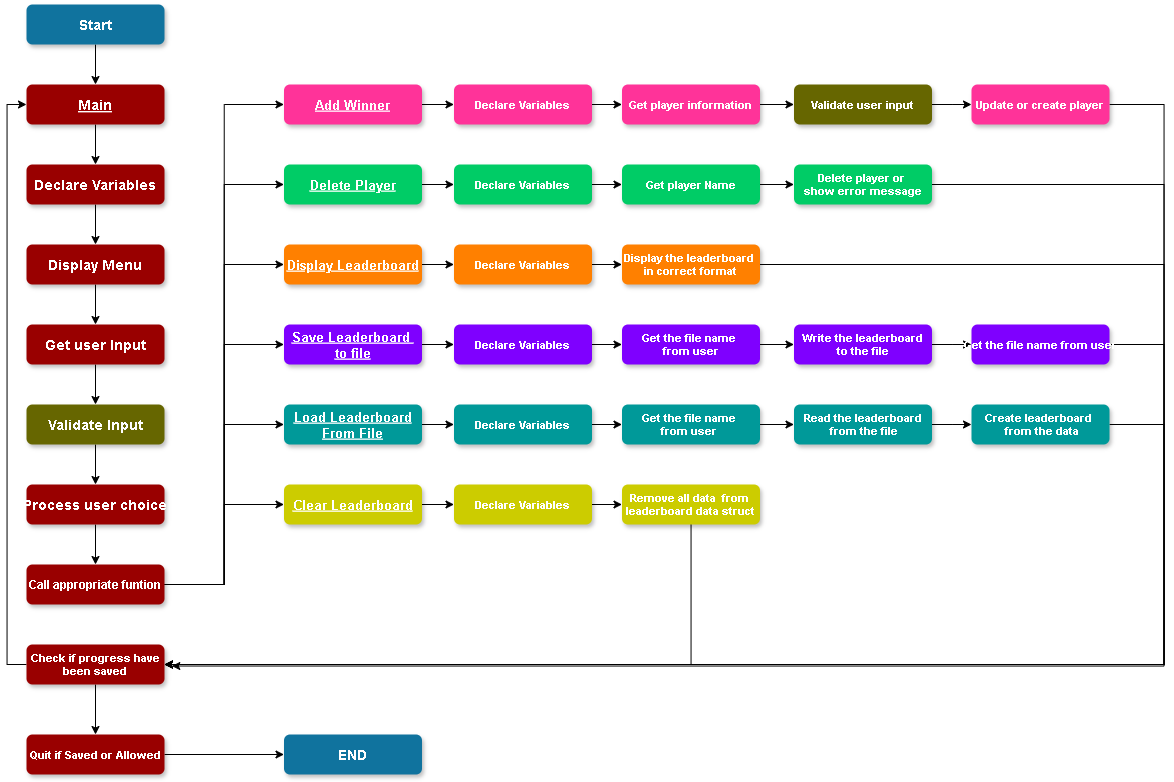

The diagram above was exported from draw.io. Its source (the exported page's mxGraphModel, read from the mxfile embedded in the PNG):
<mxGraphModel dx="3018.5" dy="794" grid="1" gridSize="10" guides="1" tooltips="1" connect="1" arrows="1" fold="1" page="1" pageScale="1.5" pageWidth="1169" pageHeight="827" background="none" math="0" shadow="0">
  <root>
    <mxCell id="0" />
    <mxCell id="1" parent="0" />
    <mxCell id="s6y0V7xj7NlNuSxxxuVz-98" value="" style="edgeStyle=orthogonalEdgeStyle;rounded=0;orthogonalLoop=1;jettySize=auto;html=1;" parent="1" source="3" target="s6y0V7xj7NlNuSxxxuVz-56" edge="1">
      <mxGeometry relative="1" as="geometry" />
    </mxCell>
    <mxCell id="3" value="Start" style="rounded=1;fillColor=#10739E;strokeColor=none;shadow=1;gradientColor=none;fontStyle=1;fontColor=#FFFFFF;fontSize=14;" parent="1" vertex="1">
      <mxGeometry x="-137.5" y="30" width="138" height="40" as="geometry" />
    </mxCell>
    <mxCell id="s6y0V7xj7NlNuSxxxuVz-99" value="" style="edgeStyle=orthogonalEdgeStyle;rounded=0;orthogonalLoop=1;jettySize=auto;html=1;" parent="1" source="s6y0V7xj7NlNuSxxxuVz-56" target="s6y0V7xj7NlNuSxxxuVz-57" edge="1">
      <mxGeometry relative="1" as="geometry" />
    </mxCell>
    <mxCell id="s6y0V7xj7NlNuSxxxuVz-56" value="Main" style="rounded=1;fillColor=#990000;strokeColor=none;shadow=1;gradientColor=none;fontStyle=5;fontColor=#FFFFFF;fontSize=14;" parent="1" vertex="1">
      <mxGeometry x="-137.5" y="110" width="138" height="40" as="geometry" />
    </mxCell>
    <mxCell id="s6y0V7xj7NlNuSxxxuVz-100" value="" style="edgeStyle=orthogonalEdgeStyle;rounded=0;orthogonalLoop=1;jettySize=auto;html=1;" parent="1" source="s6y0V7xj7NlNuSxxxuVz-57" target="s6y0V7xj7NlNuSxxxuVz-58" edge="1">
      <mxGeometry relative="1" as="geometry" />
    </mxCell>
    <mxCell id="s6y0V7xj7NlNuSxxxuVz-57" value="Declare Variables" style="rounded=1;fillColor=#990000;strokeColor=none;shadow=1;gradientColor=none;fontStyle=1;fontColor=#FFFFFF;fontSize=14;" parent="1" vertex="1">
      <mxGeometry x="-137.5" y="190" width="138" height="40" as="geometry" />
    </mxCell>
    <mxCell id="s6y0V7xj7NlNuSxxxuVz-101" value="" style="edgeStyle=orthogonalEdgeStyle;rounded=0;orthogonalLoop=1;jettySize=auto;html=1;" parent="1" source="s6y0V7xj7NlNuSxxxuVz-58" target="s6y0V7xj7NlNuSxxxuVz-59" edge="1">
      <mxGeometry relative="1" as="geometry" />
    </mxCell>
    <mxCell id="s6y0V7xj7NlNuSxxxuVz-58" value="Display Menu" style="rounded=1;fillColor=#990000;strokeColor=none;shadow=1;gradientColor=none;fontStyle=1;fontColor=#FFFFFF;fontSize=14;" parent="1" vertex="1">
      <mxGeometry x="-137.5" y="270" width="138" height="40" as="geometry" />
    </mxCell>
    <mxCell id="s6y0V7xj7NlNuSxxxuVz-102" value="" style="edgeStyle=orthogonalEdgeStyle;rounded=0;orthogonalLoop=1;jettySize=auto;html=1;" parent="1" source="s6y0V7xj7NlNuSxxxuVz-59" target="s6y0V7xj7NlNuSxxxuVz-60" edge="1">
      <mxGeometry relative="1" as="geometry" />
    </mxCell>
    <mxCell id="s6y0V7xj7NlNuSxxxuVz-59" value="Get user Input" style="rounded=1;fillColor=#990000;strokeColor=none;shadow=1;gradientColor=none;fontStyle=1;fontColor=#FFFFFF;fontSize=14;" parent="1" vertex="1">
      <mxGeometry x="-137.5" y="350" width="138" height="40" as="geometry" />
    </mxCell>
    <mxCell id="s6y0V7xj7NlNuSxxxuVz-103" value="" style="edgeStyle=orthogonalEdgeStyle;rounded=0;orthogonalLoop=1;jettySize=auto;html=1;" parent="1" source="s6y0V7xj7NlNuSxxxuVz-60" target="s6y0V7xj7NlNuSxxxuVz-61" edge="1">
      <mxGeometry relative="1" as="geometry" />
    </mxCell>
    <mxCell id="s6y0V7xj7NlNuSxxxuVz-60" value="Validate Input" style="rounded=1;fillColor=#666600;strokeColor=none;shadow=1;gradientColor=none;fontStyle=1;fontColor=#FFFFFF;fontSize=14;" parent="1" vertex="1">
      <mxGeometry x="-137.5" y="430" width="138" height="40" as="geometry" />
    </mxCell>
    <mxCell id="s6y0V7xj7NlNuSxxxuVz-104" value="" style="edgeStyle=orthogonalEdgeStyle;rounded=0;orthogonalLoop=1;jettySize=auto;html=1;" parent="1" source="s6y0V7xj7NlNuSxxxuVz-61" target="s6y0V7xj7NlNuSxxxuVz-65" edge="1">
      <mxGeometry relative="1" as="geometry" />
    </mxCell>
    <mxCell id="s6y0V7xj7NlNuSxxxuVz-61" value="Process user choice" style="rounded=1;fillColor=#990000;strokeColor=none;shadow=1;gradientColor=none;fontStyle=1;fontColor=#FFFFFF;fontSize=14;" parent="1" vertex="1">
      <mxGeometry x="-137.5" y="510" width="138" height="40" as="geometry" />
    </mxCell>
    <mxCell id="s6y0V7xj7NlNuSxxxuVz-109" style="edgeStyle=orthogonalEdgeStyle;rounded=0;orthogonalLoop=1;jettySize=auto;html=1;entryX=0;entryY=0.5;entryDx=0;entryDy=0;" parent="1" source="s6y0V7xj7NlNuSxxxuVz-65" target="s6y0V7xj7NlNuSxxxuVz-68" edge="1">
      <mxGeometry relative="1" as="geometry" />
    </mxCell>
    <mxCell id="s6y0V7xj7NlNuSxxxuVz-111" style="edgeStyle=orthogonalEdgeStyle;rounded=0;orthogonalLoop=1;jettySize=auto;html=1;entryX=0;entryY=0.5;entryDx=0;entryDy=0;" parent="1" source="s6y0V7xj7NlNuSxxxuVz-65" target="s6y0V7xj7NlNuSxxxuVz-76" edge="1">
      <mxGeometry relative="1" as="geometry" />
    </mxCell>
    <mxCell id="s6y0V7xj7NlNuSxxxuVz-112" style="edgeStyle=orthogonalEdgeStyle;rounded=0;orthogonalLoop=1;jettySize=auto;html=1;entryX=0;entryY=0.5;entryDx=0;entryDy=0;" parent="1" source="s6y0V7xj7NlNuSxxxuVz-65" target="s6y0V7xj7NlNuSxxxuVz-81" edge="1">
      <mxGeometry relative="1" as="geometry" />
    </mxCell>
    <mxCell id="s6y0V7xj7NlNuSxxxuVz-113" style="edgeStyle=orthogonalEdgeStyle;rounded=0;orthogonalLoop=1;jettySize=auto;html=1;entryX=0;entryY=0.5;entryDx=0;entryDy=0;" parent="1" source="s6y0V7xj7NlNuSxxxuVz-65" target="s6y0V7xj7NlNuSxxxuVz-85" edge="1">
      <mxGeometry relative="1" as="geometry" />
    </mxCell>
    <mxCell id="s6y0V7xj7NlNuSxxxuVz-114" style="edgeStyle=orthogonalEdgeStyle;rounded=0;orthogonalLoop=1;jettySize=auto;html=1;entryX=0;entryY=0.5;entryDx=0;entryDy=0;" parent="1" source="s6y0V7xj7NlNuSxxxuVz-65" target="s6y0V7xj7NlNuSxxxuVz-90" edge="1">
      <mxGeometry relative="1" as="geometry" />
    </mxCell>
    <mxCell id="s6y0V7xj7NlNuSxxxuVz-115" style="edgeStyle=orthogonalEdgeStyle;rounded=0;orthogonalLoop=1;jettySize=auto;html=1;entryX=0;entryY=0.5;entryDx=0;entryDy=0;" parent="1" source="s6y0V7xj7NlNuSxxxuVz-65" target="s6y0V7xj7NlNuSxxxuVz-93" edge="1">
      <mxGeometry relative="1" as="geometry" />
    </mxCell>
    <mxCell id="s6y0V7xj7NlNuSxxxuVz-65" value="Call appropriate funtion" style="rounded=1;fillColor=#990000;strokeColor=none;shadow=1;gradientColor=none;fontStyle=1;fontColor=#FFFFFF;fontSize=12;" parent="1" vertex="1">
      <mxGeometry x="-137.5" y="590" width="138" height="40" as="geometry" />
    </mxCell>
    <mxCell id="s6y0V7xj7NlNuSxxxuVz-116" value="" style="edgeStyle=orthogonalEdgeStyle;rounded=0;orthogonalLoop=1;jettySize=auto;html=1;" parent="1" source="s6y0V7xj7NlNuSxxxuVz-68" target="s6y0V7xj7NlNuSxxxuVz-69" edge="1">
      <mxGeometry relative="1" as="geometry" />
    </mxCell>
    <mxCell id="s6y0V7xj7NlNuSxxxuVz-68" value="Add Winner" style="rounded=1;fillColor=#FF3399;strokeColor=none;shadow=1;gradientColor=none;fontStyle=5;fontColor=#FFFFFF;fontSize=13;" parent="1" vertex="1">
      <mxGeometry x="120" y="110" width="138" height="40" as="geometry" />
    </mxCell>
    <mxCell id="s6y0V7xj7NlNuSxxxuVz-122" value="" style="edgeStyle=orthogonalEdgeStyle;rounded=0;orthogonalLoop=1;jettySize=auto;html=1;" parent="1" source="s6y0V7xj7NlNuSxxxuVz-69" target="s6y0V7xj7NlNuSxxxuVz-70" edge="1">
      <mxGeometry relative="1" as="geometry" />
    </mxCell>
    <mxCell id="s6y0V7xj7NlNuSxxxuVz-69" value="Declare Variables" style="rounded=1;fillColor=#FF3399;strokeColor=none;shadow=1;gradientColor=none;fontStyle=1;fontColor=#FFFFFF;fontSize=11;" parent="1" vertex="1">
      <mxGeometry x="290" y="110" width="138" height="40" as="geometry" />
    </mxCell>
    <mxCell id="s6y0V7xj7NlNuSxxxuVz-128" value="" style="edgeStyle=orthogonalEdgeStyle;rounded=0;orthogonalLoop=1;jettySize=auto;html=1;" parent="1" source="s6y0V7xj7NlNuSxxxuVz-70" target="s6y0V7xj7NlNuSxxxuVz-71" edge="1">
      <mxGeometry relative="1" as="geometry" />
    </mxCell>
    <mxCell id="s6y0V7xj7NlNuSxxxuVz-70" value="Get player information" style="rounded=1;fillColor=#FF3399;strokeColor=none;shadow=1;gradientColor=none;fontStyle=1;fontColor=#FFFFFF;fontSize=11;" parent="1" vertex="1">
      <mxGeometry x="458" y="110" width="138" height="40" as="geometry" />
    </mxCell>
    <mxCell id="s6y0V7xj7NlNuSxxxuVz-134" value="" style="edgeStyle=orthogonalEdgeStyle;rounded=0;orthogonalLoop=1;jettySize=auto;html=1;" parent="1" source="s6y0V7xj7NlNuSxxxuVz-71" target="s6y0V7xj7NlNuSxxxuVz-72" edge="1">
      <mxGeometry relative="1" as="geometry" />
    </mxCell>
    <mxCell id="s6y0V7xj7NlNuSxxxuVz-71" value="Validate user input" style="rounded=1;fillColor=#666600;strokeColor=none;shadow=1;gradientColor=none;fontStyle=1;fontColor=#FFFFFF;fontSize=11;" parent="1" vertex="1">
      <mxGeometry x="630" y="110" width="138" height="40" as="geometry" />
    </mxCell>
    <mxCell id="s6y0V7xj7NlNuSxxxuVz-152" style="edgeStyle=orthogonalEdgeStyle;rounded=0;orthogonalLoop=1;jettySize=auto;html=1;entryX=1;entryY=0.5;entryDx=0;entryDy=0;" parent="1" source="s6y0V7xj7NlNuSxxxuVz-72" target="s6y0V7xj7NlNuSxxxuVz-142" edge="1">
      <mxGeometry relative="1" as="geometry">
        <Array as="points">
          <mxPoint x="1000" y="130" />
          <mxPoint x="1000" y="690" />
        </Array>
      </mxGeometry>
    </mxCell>
    <mxCell id="s6y0V7xj7NlNuSxxxuVz-72" value="Update or create player" style="rounded=1;fillColor=#FF3399;strokeColor=none;shadow=1;gradientColor=none;fontStyle=1;fontColor=#FFFFFF;fontSize=11;" parent="1" vertex="1">
      <mxGeometry x="807.5" y="110" width="138" height="40" as="geometry" />
    </mxCell>
    <mxCell id="s6y0V7xj7NlNuSxxxuVz-117" value="" style="edgeStyle=orthogonalEdgeStyle;rounded=0;orthogonalLoop=1;jettySize=auto;html=1;" parent="1" source="s6y0V7xj7NlNuSxxxuVz-76" target="s6y0V7xj7NlNuSxxxuVz-77" edge="1">
      <mxGeometry relative="1" as="geometry" />
    </mxCell>
    <mxCell id="s6y0V7xj7NlNuSxxxuVz-76" value="Delete Player" style="rounded=1;fillColor=#00CC66;strokeColor=none;shadow=1;gradientColor=none;fontStyle=5;fontColor=#FFFFFF;fontSize=13;" parent="1" vertex="1">
      <mxGeometry x="120" y="190" width="138" height="40" as="geometry" />
    </mxCell>
    <mxCell id="s6y0V7xj7NlNuSxxxuVz-123" value="" style="edgeStyle=orthogonalEdgeStyle;rounded=0;orthogonalLoop=1;jettySize=auto;html=1;" parent="1" source="s6y0V7xj7NlNuSxxxuVz-77" target="s6y0V7xj7NlNuSxxxuVz-78" edge="1">
      <mxGeometry relative="1" as="geometry" />
    </mxCell>
    <mxCell id="s6y0V7xj7NlNuSxxxuVz-77" value="Declare Variables" style="rounded=1;fillColor=#00CC66;strokeColor=none;shadow=1;gradientColor=none;fontStyle=1;fontColor=#FFFFFF;fontSize=11;" parent="1" vertex="1">
      <mxGeometry x="290" y="190" width="138" height="40" as="geometry" />
    </mxCell>
    <mxCell id="s6y0V7xj7NlNuSxxxuVz-129" value="" style="edgeStyle=orthogonalEdgeStyle;rounded=0;orthogonalLoop=1;jettySize=auto;html=1;" parent="1" source="s6y0V7xj7NlNuSxxxuVz-78" target="s6y0V7xj7NlNuSxxxuVz-79" edge="1">
      <mxGeometry relative="1" as="geometry" />
    </mxCell>
    <mxCell id="s6y0V7xj7NlNuSxxxuVz-78" value="Get player Name" style="rounded=1;fillColor=#00CC66;strokeColor=none;shadow=1;gradientColor=none;fontStyle=1;fontColor=#FFFFFF;fontSize=11;" parent="1" vertex="1">
      <mxGeometry x="458" y="190" width="138" height="40" as="geometry" />
    </mxCell>
    <mxCell id="s6y0V7xj7NlNuSxxxuVz-153" style="edgeStyle=orthogonalEdgeStyle;rounded=0;orthogonalLoop=1;jettySize=auto;html=1;entryX=1;entryY=0.5;entryDx=0;entryDy=0;" parent="1" source="s6y0V7xj7NlNuSxxxuVz-79" target="s6y0V7xj7NlNuSxxxuVz-142" edge="1">
      <mxGeometry relative="1" as="geometry">
        <Array as="points">
          <mxPoint x="1000" y="210" />
          <mxPoint x="1000" y="690" />
        </Array>
      </mxGeometry>
    </mxCell>
    <mxCell id="s6y0V7xj7NlNuSxxxuVz-79" value="Delete player or &#10;show error message" style="rounded=1;fillColor=#00CC66;strokeColor=none;shadow=1;gradientColor=none;fontStyle=1;fontColor=#FFFFFF;fontSize=11;" parent="1" vertex="1">
      <mxGeometry x="630" y="190" width="138" height="40" as="geometry" />
    </mxCell>
    <mxCell id="s6y0V7xj7NlNuSxxxuVz-118" value="" style="edgeStyle=orthogonalEdgeStyle;rounded=0;orthogonalLoop=1;jettySize=auto;html=1;" parent="1" source="s6y0V7xj7NlNuSxxxuVz-81" target="s6y0V7xj7NlNuSxxxuVz-82" edge="1">
      <mxGeometry relative="1" as="geometry" />
    </mxCell>
    <mxCell id="s6y0V7xj7NlNuSxxxuVz-81" value="Display Leaderboard" style="rounded=1;fillColor=#FF8000;strokeColor=none;shadow=1;gradientColor=none;fontStyle=5;fontColor=#FFFFFF;fontSize=13;" parent="1" vertex="1">
      <mxGeometry x="120" y="270" width="138" height="40" as="geometry" />
    </mxCell>
    <mxCell id="s6y0V7xj7NlNuSxxxuVz-124" value="" style="edgeStyle=orthogonalEdgeStyle;rounded=0;orthogonalLoop=1;jettySize=auto;html=1;" parent="1" source="s6y0V7xj7NlNuSxxxuVz-82" target="s6y0V7xj7NlNuSxxxuVz-83" edge="1">
      <mxGeometry relative="1" as="geometry" />
    </mxCell>
    <mxCell id="s6y0V7xj7NlNuSxxxuVz-82" value="Declare Variables" style="rounded=1;fillColor=#FF8000;strokeColor=none;shadow=1;gradientColor=none;fontStyle=1;fontColor=#FFFFFF;fontSize=11;" parent="1" vertex="1">
      <mxGeometry x="290" y="270" width="138" height="40" as="geometry" />
    </mxCell>
    <mxCell id="s6y0V7xj7NlNuSxxxuVz-83" value="Display the leaderboard &#10;in correct format" style="rounded=1;fillColor=#FF8000;strokeColor=none;shadow=1;gradientColor=none;fontStyle=1;fontColor=#FFFFFF;fontSize=11;" parent="1" vertex="1">
      <mxGeometry x="458" y="270" width="138" height="40" as="geometry" />
    </mxCell>
    <mxCell id="s6y0V7xj7NlNuSxxxuVz-119" value="" style="edgeStyle=orthogonalEdgeStyle;rounded=0;orthogonalLoop=1;jettySize=auto;html=1;" parent="1" source="s6y0V7xj7NlNuSxxxuVz-85" target="s6y0V7xj7NlNuSxxxuVz-86" edge="1">
      <mxGeometry relative="1" as="geometry" />
    </mxCell>
    <mxCell id="s6y0V7xj7NlNuSxxxuVz-85" value="Save Leaderboard &#10;to file" style="rounded=1;fillColor=#7F00FF;strokeColor=none;shadow=1;gradientColor=none;fontStyle=5;fontColor=#FFFFFF;fontSize=13;" parent="1" vertex="1">
      <mxGeometry x="120" y="350" width="138" height="40" as="geometry" />
    </mxCell>
    <mxCell id="s6y0V7xj7NlNuSxxxuVz-125" value="" style="edgeStyle=orthogonalEdgeStyle;rounded=0;orthogonalLoop=1;jettySize=auto;html=1;" parent="1" source="s6y0V7xj7NlNuSxxxuVz-86" target="s6y0V7xj7NlNuSxxxuVz-87" edge="1">
      <mxGeometry relative="1" as="geometry" />
    </mxCell>
    <mxCell id="s6y0V7xj7NlNuSxxxuVz-86" value="Declare Variables" style="rounded=1;fillColor=#7F00FF;strokeColor=none;shadow=1;gradientColor=none;fontStyle=1;fontColor=#FFFFFF;fontSize=11;" parent="1" vertex="1">
      <mxGeometry x="290" y="350" width="138" height="40" as="geometry" />
    </mxCell>
    <mxCell id="s6y0V7xj7NlNuSxxxuVz-130" value="" style="edgeStyle=orthogonalEdgeStyle;rounded=0;orthogonalLoop=1;jettySize=auto;html=1;" parent="1" source="s6y0V7xj7NlNuSxxxuVz-87" target="s6y0V7xj7NlNuSxxxuVz-88" edge="1">
      <mxGeometry relative="1" as="geometry" />
    </mxCell>
    <mxCell id="s6y0V7xj7NlNuSxxxuVz-87" value="Get the file name &#10;from user" style="rounded=1;fillColor=#7F00FF;strokeColor=none;shadow=1;gradientColor=none;fontStyle=1;fontColor=#FFFFFF;fontSize=11;" parent="1" vertex="1">
      <mxGeometry x="458" y="350" width="138" height="40" as="geometry" />
    </mxCell>
    <mxCell id="s6y0V7xj7NlNuSxxxuVz-132" value="" style="edgeStyle=orthogonalEdgeStyle;rounded=0;orthogonalLoop=1;jettySize=auto;html=1;" parent="1" source="s6y0V7xj7NlNuSxxxuVz-88" target="s6y0V7xj7NlNuSxxxuVz-89" edge="1">
      <mxGeometry relative="1" as="geometry" />
    </mxCell>
    <mxCell id="s6y0V7xj7NlNuSxxxuVz-88" value="Write the leaderboard&#10; to the file " style="rounded=1;fillColor=#7F00FF;strokeColor=none;shadow=1;gradientColor=none;fontStyle=1;fontColor=#FFFFFF;fontSize=11;" parent="1" vertex="1">
      <mxGeometry x="630" y="350" width="138" height="40" as="geometry" />
    </mxCell>
    <mxCell id="s6y0V7xj7NlNuSxxxuVz-155" style="edgeStyle=orthogonalEdgeStyle;rounded=0;orthogonalLoop=1;jettySize=auto;html=1;entryX=1;entryY=0.5;entryDx=0;entryDy=0;" parent="1" source="s6y0V7xj7NlNuSxxxuVz-89" target="s6y0V7xj7NlNuSxxxuVz-142" edge="1">
      <mxGeometry relative="1" as="geometry">
        <Array as="points">
          <mxPoint x="1000" y="370" />
          <mxPoint x="1000" y="690" />
        </Array>
      </mxGeometry>
    </mxCell>
    <mxCell id="s6y0V7xj7NlNuSxxxuVz-89" value="Get the file name from user" style="rounded=1;fillColor=#7F00FF;strokeColor=none;shadow=1;gradientColor=none;fontStyle=1;fontColor=#FFFFFF;fontSize=11;" parent="1" vertex="1">
      <mxGeometry x="807.5" y="350" width="138" height="40" as="geometry" />
    </mxCell>
    <mxCell id="s6y0V7xj7NlNuSxxxuVz-120" value="" style="edgeStyle=orthogonalEdgeStyle;rounded=0;orthogonalLoop=1;jettySize=auto;html=1;" parent="1" source="s6y0V7xj7NlNuSxxxuVz-90" target="s6y0V7xj7NlNuSxxxuVz-91" edge="1">
      <mxGeometry relative="1" as="geometry" />
    </mxCell>
    <mxCell id="s6y0V7xj7NlNuSxxxuVz-90" value="Load Leaderboard&#10;From File" style="rounded=1;fillColor=#009999;strokeColor=none;shadow=1;gradientColor=none;fontStyle=5;fontColor=#FFFFFF;fontSize=13;" parent="1" vertex="1">
      <mxGeometry x="120" y="430" width="138" height="40" as="geometry" />
    </mxCell>
    <mxCell id="s6y0V7xj7NlNuSxxxuVz-126" value="" style="edgeStyle=orthogonalEdgeStyle;rounded=0;orthogonalLoop=1;jettySize=auto;html=1;" parent="1" source="s6y0V7xj7NlNuSxxxuVz-91" target="s6y0V7xj7NlNuSxxxuVz-92" edge="1">
      <mxGeometry relative="1" as="geometry" />
    </mxCell>
    <mxCell id="s6y0V7xj7NlNuSxxxuVz-91" value="Declare Variables" style="rounded=1;fillColor=#009999;strokeColor=none;shadow=1;gradientColor=none;fontStyle=1;fontColor=#FFFFFF;fontSize=11;" parent="1" vertex="1">
      <mxGeometry x="290" y="430" width="138" height="40" as="geometry" />
    </mxCell>
    <mxCell id="s6y0V7xj7NlNuSxxxuVz-131" value="" style="edgeStyle=orthogonalEdgeStyle;rounded=0;orthogonalLoop=1;jettySize=auto;html=1;" parent="1" source="s6y0V7xj7NlNuSxxxuVz-92" target="s6y0V7xj7NlNuSxxxuVz-105" edge="1">
      <mxGeometry relative="1" as="geometry" />
    </mxCell>
    <mxCell id="s6y0V7xj7NlNuSxxxuVz-92" value="Get the file name &#10;from user " style="rounded=1;fillColor=#009999;strokeColor=none;shadow=1;gradientColor=none;fontStyle=1;fontColor=#FFFFFF;fontSize=11;" parent="1" vertex="1">
      <mxGeometry x="458" y="430" width="138" height="40" as="geometry" />
    </mxCell>
    <mxCell id="s6y0V7xj7NlNuSxxxuVz-121" value="" style="edgeStyle=orthogonalEdgeStyle;rounded=0;orthogonalLoop=1;jettySize=auto;html=1;" parent="1" source="s6y0V7xj7NlNuSxxxuVz-93" target="s6y0V7xj7NlNuSxxxuVz-94" edge="1">
      <mxGeometry relative="1" as="geometry" />
    </mxCell>
    <mxCell id="s6y0V7xj7NlNuSxxxuVz-93" value="Clear Leaderboard" style="rounded=1;fillColor=#CCCC00;strokeColor=none;shadow=1;gradientColor=none;fontStyle=5;fontColor=#FFFFFF;fontSize=13;" parent="1" vertex="1">
      <mxGeometry x="120" y="510" width="138" height="40" as="geometry" />
    </mxCell>
    <mxCell id="s6y0V7xj7NlNuSxxxuVz-127" value="" style="edgeStyle=orthogonalEdgeStyle;rounded=0;orthogonalLoop=1;jettySize=auto;html=1;" parent="1" source="s6y0V7xj7NlNuSxxxuVz-94" target="s6y0V7xj7NlNuSxxxuVz-95" edge="1">
      <mxGeometry relative="1" as="geometry" />
    </mxCell>
    <mxCell id="s6y0V7xj7NlNuSxxxuVz-94" value="Declare Variables" style="rounded=1;fillColor=#CCCC00;strokeColor=none;shadow=1;gradientColor=none;fontStyle=1;fontColor=#FFFFFF;fontSize=11;" parent="1" vertex="1">
      <mxGeometry x="290" y="510" width="138" height="40" as="geometry" />
    </mxCell>
    <mxCell id="s6y0V7xj7NlNuSxxxuVz-158" style="edgeStyle=orthogonalEdgeStyle;rounded=0;orthogonalLoop=1;jettySize=auto;html=1;entryX=1;entryY=0.5;entryDx=0;entryDy=0;" parent="1" source="s6y0V7xj7NlNuSxxxuVz-95" target="s6y0V7xj7NlNuSxxxuVz-142" edge="1">
      <mxGeometry relative="1" as="geometry">
        <Array as="points">
          <mxPoint x="527" y="690" />
        </Array>
      </mxGeometry>
    </mxCell>
    <mxCell id="s6y0V7xj7NlNuSxxxuVz-95" value="Remove all data  from &#10;leaderboard data struct" style="rounded=1;fillColor=#CCCC00;strokeColor=none;shadow=1;gradientColor=none;fontStyle=1;fontColor=#FFFFFF;fontSize=11;" parent="1" vertex="1">
      <mxGeometry x="458" y="510" width="138" height="40" as="geometry" />
    </mxCell>
    <mxCell id="s6y0V7xj7NlNuSxxxuVz-133" value="" style="edgeStyle=orthogonalEdgeStyle;rounded=0;orthogonalLoop=1;jettySize=auto;html=1;" parent="1" source="s6y0V7xj7NlNuSxxxuVz-105" target="s6y0V7xj7NlNuSxxxuVz-106" edge="1">
      <mxGeometry relative="1" as="geometry" />
    </mxCell>
    <mxCell id="s6y0V7xj7NlNuSxxxuVz-105" value="Read the leaderboard&#10; from the file" style="rounded=1;fillColor=#009999;strokeColor=none;shadow=1;gradientColor=none;fontStyle=1;fontColor=#FFFFFF;fontSize=11;" parent="1" vertex="1">
      <mxGeometry x="630" y="430" width="138" height="40" as="geometry" />
    </mxCell>
    <mxCell id="s6y0V7xj7NlNuSxxxuVz-157" style="edgeStyle=orthogonalEdgeStyle;rounded=0;orthogonalLoop=1;jettySize=auto;html=1;entryX=1;entryY=0.5;entryDx=0;entryDy=0;" parent="1" source="s6y0V7xj7NlNuSxxxuVz-106" target="s6y0V7xj7NlNuSxxxuVz-142" edge="1">
      <mxGeometry relative="1" as="geometry">
        <Array as="points">
          <mxPoint x="1000" y="450" />
          <mxPoint x="1000" y="690" />
        </Array>
      </mxGeometry>
    </mxCell>
    <mxCell id="s6y0V7xj7NlNuSxxxuVz-106" value="Create leaderboard &#10; from the data" style="rounded=1;fillColor=#009999;strokeColor=none;shadow=1;gradientColor=none;fontStyle=1;fontColor=#FFFFFF;fontSize=11;" parent="1" vertex="1">
      <mxGeometry x="807.5" y="430" width="138" height="40" as="geometry" />
    </mxCell>
    <mxCell id="s6y0V7xj7NlNuSxxxuVz-147" style="edgeStyle=orthogonalEdgeStyle;rounded=0;orthogonalLoop=1;jettySize=auto;html=1;entryX=0;entryY=0.5;entryDx=0;entryDy=0;" parent="1" source="s6y0V7xj7NlNuSxxxuVz-142" target="s6y0V7xj7NlNuSxxxuVz-56" edge="1">
      <mxGeometry relative="1" as="geometry">
        <Array as="points">
          <mxPoint x="-157" y="690" />
          <mxPoint x="-157" y="130" />
        </Array>
      </mxGeometry>
    </mxCell>
    <mxCell id="s6y0V7xj7NlNuSxxxuVz-149" value="" style="edgeStyle=orthogonalEdgeStyle;rounded=0;orthogonalLoop=1;jettySize=auto;html=1;" parent="1" source="s6y0V7xj7NlNuSxxxuVz-142" target="s6y0V7xj7NlNuSxxxuVz-143" edge="1">
      <mxGeometry relative="1" as="geometry" />
    </mxCell>
    <mxCell id="s6y0V7xj7NlNuSxxxuVz-142" value="Check if progress have&#10;been saved" style="rounded=1;fillColor=#990000;strokeColor=none;shadow=1;gradientColor=none;fontStyle=1;fontColor=#FFFFFF;fontSize=11;" parent="1" vertex="1">
      <mxGeometry x="-137.5" y="670" width="138" height="40" as="geometry" />
    </mxCell>
    <mxCell id="s6y0V7xj7NlNuSxxxuVz-145" style="edgeStyle=orthogonalEdgeStyle;rounded=0;orthogonalLoop=1;jettySize=auto;html=1;" parent="1" source="s6y0V7xj7NlNuSxxxuVz-143" target="s6y0V7xj7NlNuSxxxuVz-144" edge="1">
      <mxGeometry relative="1" as="geometry" />
    </mxCell>
    <mxCell id="s6y0V7xj7NlNuSxxxuVz-143" value="Quit if Saved or Allowed" style="rounded=1;fillColor=#990000;strokeColor=none;shadow=1;gradientColor=none;fontStyle=1;fontColor=#FFFFFF;fontSize=11;" parent="1" vertex="1">
      <mxGeometry x="-137.5" y="760" width="138" height="40" as="geometry" />
    </mxCell>
    <mxCell id="s6y0V7xj7NlNuSxxxuVz-144" value="END" style="rounded=1;fillColor=#10739E;strokeColor=none;shadow=1;gradientColor=none;fontStyle=1;fontColor=#FFFFFF;fontSize=14;" parent="1" vertex="1">
      <mxGeometry x="120" y="760" width="138" height="40" as="geometry" />
    </mxCell>
    <mxCell id="s6y0V7xj7NlNuSxxxuVz-154" style="edgeStyle=orthogonalEdgeStyle;rounded=0;orthogonalLoop=1;jettySize=auto;html=1;entryX=1.053;entryY=0.538;entryDx=0;entryDy=0;entryPerimeter=0;" parent="1" source="s6y0V7xj7NlNuSxxxuVz-83" target="s6y0V7xj7NlNuSxxxuVz-142" edge="1">
      <mxGeometry relative="1" as="geometry">
        <Array as="points">
          <mxPoint x="1000" y="290" />
          <mxPoint x="1000" y="692" />
        </Array>
      </mxGeometry>
    </mxCell>
  </root>
</mxGraphModel>